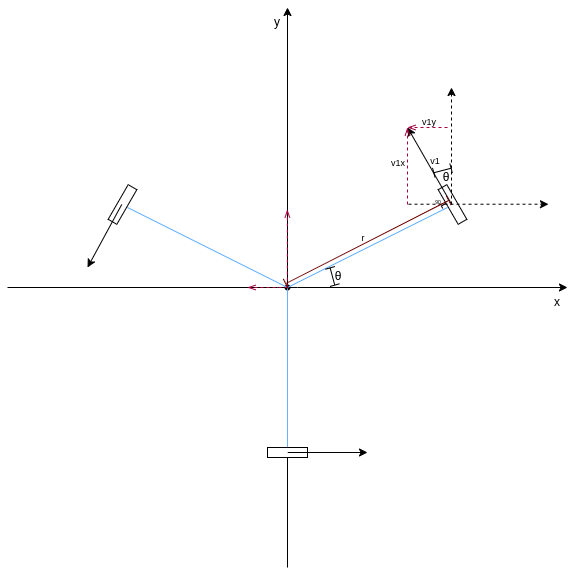

The diagram above was exported from draw.io. Its source (the exported page's mxGraphModel, read from the mxfile embedded in the PNG):
<mxGraphModel dx="412" dy="309" grid="1" gridSize="10" guides="1" tooltips="1" connect="1" arrows="1" fold="1" page="1" pageScale="1" pageWidth="827" pageHeight="1169" math="0" shadow="0">
  <root>
    <mxCell id="0" />
    <mxCell id="1" parent="0" />
    <mxCell id="2" value="" style="shape=waypoint;sketch=0;fillStyle=solid;size=6;pointerEvents=1;points=[];fillColor=none;resizable=0;rotatable=0;perimeter=centerPerimeter;snapToPoint=1;" vertex="1" parent="1">
      <mxGeometry x="390" y="390" width="20" height="20" as="geometry" />
    </mxCell>
    <mxCell id="3" value="" style="endArrow=classic;html=1;" edge="1" parent="1">
      <mxGeometry width="50" height="50" relative="1" as="geometry">
        <mxPoint x="400" y="680" as="sourcePoint" />
        <mxPoint x="400" y="120" as="targetPoint" />
      </mxGeometry>
    </mxCell>
    <mxCell id="4" value="" style="endArrow=classic;html=1;" edge="1" parent="1">
      <mxGeometry width="50" height="50" relative="1" as="geometry">
        <mxPoint x="120" y="400" as="sourcePoint" />
        <mxPoint x="680" y="400" as="targetPoint" />
        <Array as="points">
          <mxPoint x="400" y="400" />
        </Array>
      </mxGeometry>
    </mxCell>
    <mxCell id="9" value="y" style="text;html=1;strokeColor=none;fillColor=none;align=center;verticalAlign=middle;whiteSpace=wrap;rounded=0;" vertex="1" parent="1">
      <mxGeometry x="360" y="120" width="60" height="30" as="geometry" />
    </mxCell>
    <mxCell id="10" value="x" style="text;html=1;strokeColor=none;fillColor=none;align=center;verticalAlign=middle;whiteSpace=wrap;rounded=0;" vertex="1" parent="1">
      <mxGeometry x="640" y="400" width="60" height="30" as="geometry" />
    </mxCell>
    <mxCell id="12" value="" style="endArrow=none;html=1;strokeColor=#66B2FF;" edge="1" parent="1">
      <mxGeometry width="50" height="50" relative="1" as="geometry">
        <mxPoint x="400" y="400" as="sourcePoint" />
        <mxPoint x="560" y="320" as="targetPoint" />
      </mxGeometry>
    </mxCell>
    <mxCell id="14" value="" style="endArrow=none;html=1;strokeColor=#66B2FF;" edge="1" parent="1">
      <mxGeometry width="50" height="50" relative="1" as="geometry">
        <mxPoint x="400" y="400" as="sourcePoint" />
        <mxPoint x="400" y="560" as="targetPoint" />
      </mxGeometry>
    </mxCell>
    <mxCell id="16" value="" style="endArrow=none;html=1;strokeColor=#66B2FF;" edge="1" parent="1">
      <mxGeometry width="50" height="50" relative="1" as="geometry">
        <mxPoint x="400" y="400" as="sourcePoint" />
        <mxPoint x="240" y="320" as="targetPoint" />
      </mxGeometry>
    </mxCell>
    <mxCell id="18" value="" style="rounded=0;whiteSpace=wrap;html=1;" vertex="1" parent="1">
      <mxGeometry x="380" y="560" width="40" height="10" as="geometry" />
    </mxCell>
    <mxCell id="23" value="" style="rounded=0;whiteSpace=wrap;html=1;rotation=60;" vertex="1" parent="1">
      <mxGeometry x="545" y="312" width="40" height="10" as="geometry" />
    </mxCell>
    <mxCell id="24" value="" style="rounded=0;whiteSpace=wrap;html=1;rotation=-240;" vertex="1" parent="1">
      <mxGeometry x="215" y="312" width="40" height="10" as="geometry" />
    </mxCell>
    <mxCell id="27" value="" style="shape=crossbar;whiteSpace=wrap;html=1;rounded=1;rotation=75;" vertex="1" parent="1">
      <mxGeometry x="436" y="384" width="17.89" height="10" as="geometry" />
    </mxCell>
    <mxCell id="30" value="θ" style="text;html=1;strokeColor=none;fillColor=none;align=center;verticalAlign=middle;whiteSpace=wrap;rounded=0;" vertex="1" parent="1">
      <mxGeometry x="421" y="374" width="60" height="30" as="geometry" />
    </mxCell>
    <mxCell id="35" value="" style="shape=corner;whiteSpace=wrap;html=1;dx=0;dy=0;rotation=-30;" vertex="1" parent="1">
      <mxGeometry x="554.25" y="317" width="5" height="3" as="geometry" />
    </mxCell>
    <mxCell id="37" value="90" style="text;html=1;strokeColor=none;fillColor=none;align=center;verticalAlign=middle;whiteSpace=wrap;rounded=0;fontSize=5;" vertex="1" parent="1">
      <mxGeometry x="521" y="298.5" width="60" height="30" as="geometry" />
    </mxCell>
    <mxCell id="38" value="" style="endArrow=classic;html=1;strokeColor=default;fontSize=5;" edge="1" parent="1">
      <mxGeometry width="50" height="50" relative="1" as="geometry">
        <mxPoint x="564.25" y="317" as="sourcePoint" />
        <mxPoint x="520" y="240" as="targetPoint" />
      </mxGeometry>
    </mxCell>
    <mxCell id="39" value="" style="endArrow=classic;html=1;strokeColor=default;fontSize=5;" edge="1" parent="1">
      <mxGeometry width="50" height="50" relative="1" as="geometry">
        <mxPoint x="234.25" y="317" as="sourcePoint" />
        <mxPoint x="200" y="380" as="targetPoint" />
      </mxGeometry>
    </mxCell>
    <mxCell id="40" value="" style="endArrow=classic;html=1;strokeColor=default;fontSize=5;" edge="1" parent="1">
      <mxGeometry width="50" height="50" relative="1" as="geometry">
        <mxPoint x="400.25" y="565" as="sourcePoint" />
        <mxPoint x="480" y="565" as="targetPoint" />
      </mxGeometry>
    </mxCell>
    <mxCell id="41" value="" style="endArrow=classic;html=1;strokeColor=default;fontSize=5;dashed=1;" edge="1" parent="1">
      <mxGeometry width="50" height="50" relative="1" as="geometry">
        <mxPoint x="564" y="317" as="sourcePoint" />
        <mxPoint x="564" y="200" as="targetPoint" />
      </mxGeometry>
    </mxCell>
    <mxCell id="42" value="" style="endArrow=classic;html=1;strokeColor=default;fontSize=5;dashed=1;" edge="1" parent="1">
      <mxGeometry width="50" height="50" relative="1" as="geometry">
        <mxPoint x="521" y="316.72" as="sourcePoint" />
        <mxPoint x="661" y="316.72" as="targetPoint" />
      </mxGeometry>
    </mxCell>
    <mxCell id="44" value="" style="endArrow=openThin;html=1;dashed=1;strokeColor=#A50040;fontSize=5;fillColor=#d80073;endFill=0;" edge="1" parent="1">
      <mxGeometry width="50" height="50" relative="1" as="geometry">
        <mxPoint x="520" y="317" as="sourcePoint" />
        <mxPoint x="520" y="240" as="targetPoint" />
      </mxGeometry>
    </mxCell>
    <mxCell id="45" value="" style="endArrow=openThin;html=1;dashed=1;strokeColor=#A50040;fontSize=5;fillColor=#d80073;endFill=0;" edge="1" parent="1">
      <mxGeometry width="50" height="50" relative="1" as="geometry">
        <mxPoint x="560" y="240" as="sourcePoint" />
        <mxPoint x="520" y="240" as="targetPoint" />
      </mxGeometry>
    </mxCell>
    <mxCell id="48" value="" style="endArrow=openThin;html=1;dashed=1;strokeColor=#A50040;fontSize=5;fillColor=#d80073;endFill=0;" edge="1" parent="1">
      <mxGeometry width="50" height="50" relative="1" as="geometry">
        <mxPoint x="399.86" y="399" as="sourcePoint" />
        <mxPoint x="399.86" y="322" as="targetPoint" />
      </mxGeometry>
    </mxCell>
    <mxCell id="49" value="" style="endArrow=openThin;html=1;dashed=1;strokeColor=#A50040;fontSize=5;fillColor=#d80073;endFill=0;" edge="1" parent="1">
      <mxGeometry width="50" height="50" relative="1" as="geometry">
        <mxPoint x="400" y="400" as="sourcePoint" />
        <mxPoint x="360" y="400" as="targetPoint" />
      </mxGeometry>
    </mxCell>
    <mxCell id="50" value="v1" style="text;html=1;strokeColor=none;fillColor=none;align=center;verticalAlign=middle;whiteSpace=wrap;rounded=0;fontSize=9;" vertex="1" parent="1">
      <mxGeometry x="518" y="259" width="60" height="30" as="geometry" />
    </mxCell>
    <mxCell id="53" value="v1x" style="text;html=1;strokeColor=none;fillColor=none;align=center;verticalAlign=middle;whiteSpace=wrap;rounded=0;fontSize=9;" vertex="1" parent="1">
      <mxGeometry x="481" y="261" width="60" height="30" as="geometry" />
    </mxCell>
    <mxCell id="54" value="v1y" style="text;html=1;strokeColor=none;fillColor=none;align=center;verticalAlign=middle;whiteSpace=wrap;rounded=0;fontSize=9;" vertex="1" parent="1">
      <mxGeometry x="512" y="220" width="60" height="30" as="geometry" />
    </mxCell>
    <mxCell id="55" value="" style="shape=crossbar;whiteSpace=wrap;html=1;rounded=1;fontSize=9;rotation=-27;fillColor=#a20025;fontColor=#ffffff;strokeColor=#6F0000;" vertex="1" parent="1">
      <mxGeometry x="388.22" y="349.47" width="183" height="10.24" as="geometry" />
    </mxCell>
    <mxCell id="57" value="r" style="text;html=1;strokeColor=none;fillColor=none;align=center;verticalAlign=middle;whiteSpace=wrap;rounded=0;fontSize=9;" vertex="1" parent="1">
      <mxGeometry x="446" y="335.59" width="60" height="30" as="geometry" />
    </mxCell>
    <mxCell id="59" value="" style="shape=crossbar;whiteSpace=wrap;html=1;rounded=1;rotation=-15;" vertex="1" parent="1">
      <mxGeometry x="546" y="278" width="17.89" height="10" as="geometry" />
    </mxCell>
    <mxCell id="63" value="θ" style="text;html=1;strokeColor=none;fillColor=none;align=center;verticalAlign=middle;whiteSpace=wrap;rounded=0;" vertex="1" parent="1">
      <mxGeometry x="528.75" y="275" width="60" height="30" as="geometry" />
    </mxCell>
  </root>
</mxGraphModel>